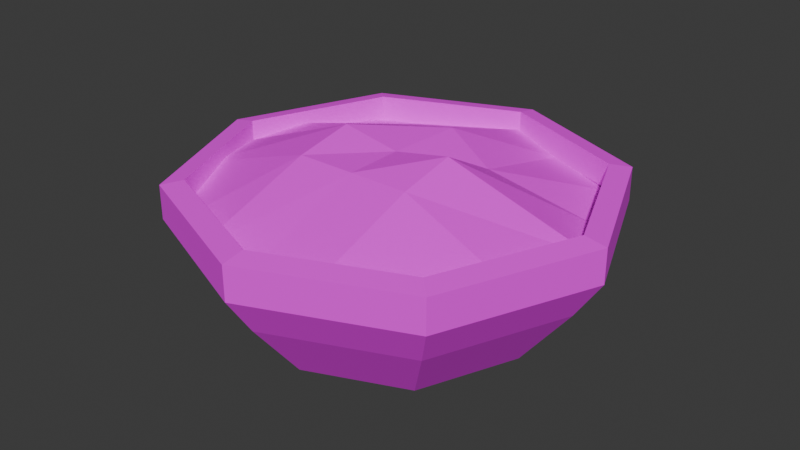 # Source: Chips_bowl.blend  (saved by Blender 4.2.67; exported with 4.5.12 LTS)
import bpy
from mathutils import Matrix  # noqa: F401  (used for matrix-valued properties, if any)

bpy.ops.wm.read_factory_settings(use_empty=True)
scene = bpy.context.scene
scene.name = 'Scene'

# ---- collections
col_collection = bpy.data.collections.new('Collection'); scene.collection.children.link(col_collection)

# ---- images (referenced by path relative to the original .blend; pixels are not part of the script)
import os
ASSET_DIR = os.environ.get("B2B_ASSET_DIR", "")  # directory of the original .blend (textures are referenced by path, not embedded)
HERE = os.path.dirname(os.path.abspath(__file__))  # packed textures are extracted next to this script under _unpacked/

def load_image(name, relpath, width, height, colorspace="sRGB"):
    """Load a texture the original file referenced (path relative to the .blend, or extracted next to this script)."""
    p = next((c for c in (os.path.join(HERE, relpath), os.path.join(ASSET_DIR, relpath)) if relpath and os.path.exists(c)), "")
    if p:
        img = bpy.data.images.load(p, check_existing=True)
        img.name = name
    else:  # same state as the original file: an image datablock whose file is absent (Cycles renders it pink)
        img = bpy.data.images.new(name, width, height)
        img.source = "FILE"
        img.filepath = "//" + (relpath or name)
    img.colorspace_settings.name = colorspace
    return img
img_chips_dish_texture_jpg = load_image('Chips_dish_texture.jpg', 'Chips_dish_texture.jpg', 1024, 1024, 'sRGB')

# ---- materials (node trees are filled in below, after node groups)
mat_chips = bpy.data.materials.new('Chips')

# ---- material node trees
mat_chips.use_nodes = True; mat_chips.node_tree.nodes.clear()
_N = mat_chips.node_tree.nodes; _L = mat_chips.node_tree.links
n0 = _N.new('ShaderNodeBsdfPrincipled'); n0.name = 'Principled BSDF'; n0.location = (10, 300)
n0.inputs[2].default_value = 1.0
n1 = _N.new('ShaderNodeOutputMaterial'); n1.name = 'Material Output'; n1.location = (300, 300)
n2 = _N.new('ShaderNodeTexImage'); n2.name = 'Image Texture'; n2.location = (-280, 280)
n2.image = img_chips_dish_texture_jpg
n2.interpolation = 'Closest'
_L.new(n0.outputs[0], n1.inputs[0])
_L.new(n2.outputs[0], n0.inputs[0])
n1.is_active_output = True

# ---- world
world_world = bpy.data.worlds.new('World'); scene.world = world_world
world_world.use_nodes = True; world_world.node_tree.nodes.clear()
_N = world_world.node_tree.nodes; _L = world_world.node_tree.links
n0 = _N.new('ShaderNodeOutputWorld'); n0.name = 'World Output'; n0.location = (300, 300)
n1 = _N.new('ShaderNodeBackground'); n1.name = 'Background'; n1.location = (10, 300)
n1.inputs[0].default_value = (0.05088, 0.05088, 0.05088, 1.0)
_L.new(n1.outputs[0], n0.inputs[0])
n0.is_active_output = True
world_world.color = (0.05088, 0.05088, 0.05088)
world_world.sun_shadow_jitter_overblur = 0.0

# ---- meshes
me_cylinder = bpy.data.meshes.new('Cylinder')
me_cylinder.from_pydata([(2.189e-08, 0.6404, -0.412), (1.909e-08, 1.0, 0.2314), (0.4529, 0.4529, -0.412), (0.7071, 0.7071, 0.2314), (0.6404, 7.916e-09, -0.412), (1.0, 7.451e-09, 0.2314), (0.4529, -0.4529, -0.412), (0.7071, -0.7071, 0.2314), (2.189e-08, -0.6404, -0.412), (1.909e-08, -1.0, 0.2314), (-0.4529, -0.4529, -0.412), (-0.7071, -0.7071, 0.2314), (-0.6404, 7.916e-09, -0.412), (-1.0, 7.451e-09, 0.2314), (-0.4529, 0.4529, -0.412), (-0.7071, 0.7071, 0.2314), (2.002e-08, 0.8766, -0.112), (0.6198, 0.6198, -0.112), (0.8766, 7.451e-09, -0.112), (0.6198, -0.6198, -0.112), (2.002e-08, -0.8766, -0.112), (-0.6198, -0.6198, -0.112), (-0.8766, 7.451e-09, -0.112), (-0.6198, 0.6198, -0.112), (1.909e-08, 1.0, 0.07312), (0.7071, 0.7071, 0.07312), (1.0, 7.451e-09, 0.07312), (0.7071, -0.7071, 0.07312), (1.909e-08, -1.0, 0.07312), (-0.7071, -0.7071, 0.07312), (-1.0, 7.451e-09, 0.07312), (-0.7071, 0.7071, 0.07312), (0.6333, 0.6333, 0.2504), (2.002e-08, 0.8956, 0.2504), (0.8956, 2.421e-08, 0.2504), (0.6333, -0.6333, 0.2504), (2.002e-08, -0.8956, 0.2504), (-0.6333, -0.6333, 0.2504), (-0.8956, 2.421e-08, 0.2504), (-0.6333, 0.6333, 0.2504), (0.6333, 0.6333, -0.03099), (2.002e-08, 0.8956, -0.03099), (0.8956, 2.421e-08, -0.03099), (0.6333, -0.6333, -0.03099), (2.002e-08, -0.8956, -0.03099), (-0.6333, -0.6333, -0.03099), (-0.8956, 2.421e-08, -0.03099), (-0.6333, 0.6333, -0.03099)], [], [(24, 1, 3, 25), (25, 3, 5, 26), (26, 5, 7, 27), (27, 7, 9, 28), (28, 9, 11, 29), (29, 11, 13, 30), (5, 3, 32, 34), (30, 13, 15, 31), (31, 15, 1, 24), (0, 2, 4, 6, 8, 10, 12, 14), (14, 23, 16, 0), (12, 22, 23, 14), (10, 21, 22, 12), (8, 20, 21, 10), (6, 19, 20, 8), (4, 18, 19, 6), (2, 17, 18, 4), (0, 16, 17, 2), (23, 31, 24, 16), (22, 30, 31, 23), (21, 29, 30, 22), (20, 28, 29, 21), (19, 27, 28, 20), (18, 26, 27, 19), (17, 25, 26, 18), (16, 24, 25, 17), (37, 36, 44, 45), (11, 9, 36, 37), (1, 15, 39, 33), (3, 1, 33, 32), (7, 5, 34, 35), (13, 11, 37, 38), (9, 7, 35, 36), (15, 13, 38, 39), (35, 34, 42, 43), (32, 33, 41, 40), (33, 39, 47, 41), (38, 37, 45, 46), (36, 35, 43, 44), (34, 32, 40, 42), (39, 38, 46, 47)])
_uv = me_cylinder.uv_layers.new(name='UVMap')
_uv.uv.foreach_set('vector', [0.7504, 0.6768, 0.7504, 0.7325, 0.9991, 0.7325, 0.9991, 0.6768, 0.501, 0.6768, 0.501, 0.7325, 0.7497, 0.7325, 0.7497, 0.6768, 0.7497, 0.6768, 0.7497, 0.7325, 0.9984, 0.7325, 0.9984, 0.6768, 0.9991, 0.6768, 0.9991, 0.7325, 0.7504, 0.7325, 0.7504, 0.6768, 0.7504, 0.6768, 0.7504, 0.7325, 0.5017, 0.7325, 0.5017, 0.6768, 0.9984, 0.6768, 0.9984, 0.7325, 0.7497, 0.7325, 0.7497, 0.6768, 0.759, 0.829, 0.5343, 0.7359, 0.5577, 0.7125, 0.759, 0.7958, 0.7497, 0.6768, 0.7497, 0.7325, 0.501, 0.7325, 0.501, 0.6768, 0.5017, 0.6768, 0.5017, 0.7325, 0.7504, 0.7325, 0.7504, 0.6768, 0.8351, 0.7051, 0.8938, 0.6808, 0.918, 0.6222, 0.8938, 0.5636, 0.8351, 0.5393, 0.7765, 0.5636, 0.7523, 0.6222, 0.7765, 0.6808, 0.5911, 0.5062, 0.5324, 0.6117, 0.7504, 0.6117, 0.7504, 0.5062, 0.7497, 0.5062, 0.7497, 0.6117, 0.5317, 0.6117, 0.5905, 0.5062, 0.909, 0.5062, 0.9677, 0.6117, 0.7497, 0.6117, 0.7497, 0.5062, 0.7504, 0.5062, 0.7504, 0.6117, 0.5324, 0.6117, 0.5911, 0.5062, 0.9097, 0.5062, 0.9684, 0.6117, 0.7504, 0.6117, 0.7504, 0.5062, 0.7497, 0.5062, 0.7497, 0.6117, 0.9677, 0.6117, 0.909, 0.5062, 0.5905, 0.5062, 0.5317, 0.6117, 0.7497, 0.6117, 0.7497, 0.5062, 0.7504, 0.5062, 0.7504, 0.6117, 0.9684, 0.6117, 0.9097, 0.5062, 0.5324, 0.6117, 0.5017, 0.6768, 0.7504, 0.6768, 0.7504, 0.6117, 0.7497, 0.6117, 0.7497, 0.6768, 0.501, 0.6768, 0.5317, 0.6117, 0.9677, 0.6117, 0.9984, 0.6768, 0.7497, 0.6768, 0.7497, 0.6117, 0.7504, 0.6117, 0.7504, 0.6768, 0.5017, 0.6768, 0.5324, 0.6117, 0.9684, 0.6117, 0.9991, 0.6768, 0.7504, 0.6768, 0.7504, 0.6117, 0.7497, 0.6117, 0.7497, 0.6768, 0.9984, 0.6768, 0.9677, 0.6117, 0.5317, 0.6117, 0.501, 0.6768, 0.7497, 0.6768, 0.7497, 0.6117, 0.7504, 0.6117, 0.7504, 0.6768, 0.9991, 0.6768, 0.9684, 0.6117, 0.5171, 0.7325, 0.7501, 0.7325, 0.7501, 0.629, 0.5171, 0.629, 0.9837, 0.7359, 0.759, 0.829, 0.759, 0.7958, 0.9602, 0.7125, 0.759, 0.8287, 0.5343, 0.7357, 0.5577, 0.7122, 0.759, 0.7956, 0.9837, 0.7357, 0.759, 0.8287, 0.759, 0.7956, 0.9602, 0.7122, 0.9837, 0.7359, 0.759, 0.829, 0.759, 0.7958, 0.9602, 0.7125, 0.759, 0.8287, 0.5343, 0.7357, 0.5577, 0.7122, 0.759, 0.7956, 0.759, 0.829, 0.5343, 0.7359, 0.5577, 0.7125, 0.759, 0.7958, 0.9837, 0.7357, 0.759, 0.8287, 0.759, 0.7956, 0.9602, 0.7122, 0.984, 0.7303, 0.7529, 0.7303, 0.7529, 0.6276, 0.984, 0.6276, 0.983, 0.7325, 0.7501, 0.7325, 0.7501, 0.629, 0.983, 0.629, 0.7501, 0.7325, 0.5171, 0.7325, 0.5171, 0.629, 0.7501, 0.629, 0.7529, 0.7303, 0.984, 0.7303, 0.984, 0.6276, 0.7529, 0.6276, 0.7501, 0.7325, 0.983, 0.7325, 0.983, 0.629, 0.7501, 0.629, 0.7529, 0.7303, 0.5218, 0.7303, 0.5218, 0.6276, 0.7529, 0.6276, 0.5218, 0.7303, 0.7529, 0.7303, 0.7529, 0.6276, 0.5218, 0.6276])
me_cylinder.materials.append(mat_chips)
me_cylinder.update()
me_plane_001 = bpy.data.meshes.new('Plane.001')
me_plane_001.from_pydata([(-0.9685, -1.293, -0.1561), (1.233, -1.189, -0.1561), (-1.296, 1.124, -0.1561), (1.186, 1.177, -0.1561), (0.03145, -1.62, -0.1561), (0.02999, 1.699, -0.1132), (-1.638, 0.008298, -0.1212), (1.749, 0.04882, -0.07564), (0.03145, 0.008298, 0.2432), (-0.7198, 1.382, -0.1561), (-0.4685, -1.531, -0.11), (-0.4685, 0.008298, 0.3358), (0.5315, -1.504, -0.1179), (0.5315, 1.471, -0.1561), (0.5431, -0.01991, 0.3528), (-1.523, -0.4917, -0.1018), (1.514, -0.6427, -0.06591), (0.03145, -0.4917, 0.2423), (-0.4685, -0.4917, 0.2423), (0.5315, -0.4917, 0.2423), (1.419, 0.6101, -0.1561), (0.03145, 0.7037, 0.2181), (-1.549, 0.5083, -0.08208), (-0.8251, 0.5083, 0.0912), (0.5315, 0.5083, 0.06832)], [], [(24, 20, 3, 13), (23, 21, 5, 9), (18, 17, 8, 11), (19, 16, 7, 14), (15, 18, 11, 6), (22, 23, 9, 2), (17, 19, 14, 8), (21, 24, 13, 5), (4, 12, 19, 17), (0, 10, 18, 15), (12, 1, 16, 19), (10, 4, 17, 18), (8, 14, 24, 21), (6, 11, 23, 22), (11, 8, 21, 23), (14, 7, 20, 24)])
_uv = me_plane_001.uv_layers.new(name='UVMap')
_uv.uv.foreach_set('vector', [0.4008, 0.3932, 0.5201, 0.4126, 0.4958, 0.4883, 0.4008, 0.5179, 0.1431, 0.3932, 0.3058, 0.4304, 0.3055, 0.5868, 0.2108, 0.5287, 0.2108, 0.2032, 0.3058, 0.2032, 0.3058, 0.2982, 0.2108, 0.2982, 0.4008, 0.2032, 0.5931, 0.1745, 0.6323, 0.3059, 0.403, 0.2929, 0.004044, 0.2032, 0.2108, 0.2032, 0.2108, 0.2982, 0.03022, 0.2982, 0.005424, 0.3932, 0.1431, 0.3932, 0.2108, 0.5287, 0.1158, 0.4883, 0.3058, 0.2032, 0.4008, 0.2032, 0.403, 0.2929, 0.3058, 0.2982, 0.3058, 0.4304, 0.4008, 0.3932, 0.4008, 0.5179, 0.3055, 0.5868, 0.3058, 0.05521, 0.4008, 0.01092, 0.4008, 0.2032, 0.3058, 0.2032, 0.1158, 0.1082, 0.2108, 0.005704, 0.2108, 0.2032, 0.004044, 0.2032, 0.4008, 0.01092, 0.4958, 0.1082, 0.5931, 0.1745, 0.4008, 0.2032, 0.2108, 0.005704, 0.3058, 0.05521, 0.3058, 0.2032, 0.2108, 0.2032, 0.3058, 0.2982, 0.403, 0.2929, 0.4008, 0.3932, 0.3058, 0.4304, 0.03022, 0.2982, 0.2108, 0.2982, 0.1431, 0.3932, 0.005424, 0.3932, 0.2108, 0.2982, 0.3058, 0.2982, 0.3058, 0.4304, 0.1431, 0.3932, 0.403, 0.2929, 0.6323, 0.3059, 0.5201, 0.4126, 0.4008, 0.3932])
me_plane_001.materials.append(mat_chips)
me_plane_001.update()

# ---- objects
ob_chips_dish = bpy.data.objects.new('Chips_Dish', me_cylinder)
ob_chips = bpy.data.objects.new('Chips', me_plane_001)

# ---- transforms, parenting, visibility, modifiers, constraints
ob_chips_dish.location = (0.01824, 0.02201, -0.1851)
ob_chips_dish.scale = (1.728, 1.728, 1.728)
ob_chips.location = (-0.01824, -0.02201, 0.1851)
ob_chips.scale = (0.9569, 0.9569, 0.9569)

# ---- collection membership
col_collection.objects.link(ob_chips_dish)
col_collection.objects.link(ob_chips)

# ---- scene / render settings (as saved in the file)
scene.frame_start = 1; scene.frame_end = 250; scene.frame_set(1)
scene.render.engine = 'BLENDER_EEVEE_NEXT'
bpy.context.view_layer.update()

# ---- added for rendering (the .blend has no active camera and no usable light): camera, sun
cam_auto = bpy.data.cameras.new('AutoCamera')
cam_auto.lens = 50.0
cam_auto.sensor_width = 36.0
cam_auto.clip_end = 1000.0
ob_auto_camera = bpy.data.objects.new('AutoCamera', cam_auto)
scene.collection.objects.link(ob_auto_camera)
ob_auto_camera.location = (4.72696, -5.62847, 3.57985)
ob_auto_camera.rotation_euler = (1.09748, -7.21219e-08, 0.694738)
scene.camera = ob_auto_camera
light_auto_sun = bpy.data.lights.new('AutoSun', 'SUN')
light_auto_sun.energy = 3.0
light_auto_sun.angle = 0.0523599
ob_auto_sun = bpy.data.objects.new('AutoSun', light_auto_sun)
scene.collection.objects.link(ob_auto_sun)
ob_auto_sun.rotation_euler = (0.872665, 0.174533, 0.523599)
bpy.context.view_layer.update()
